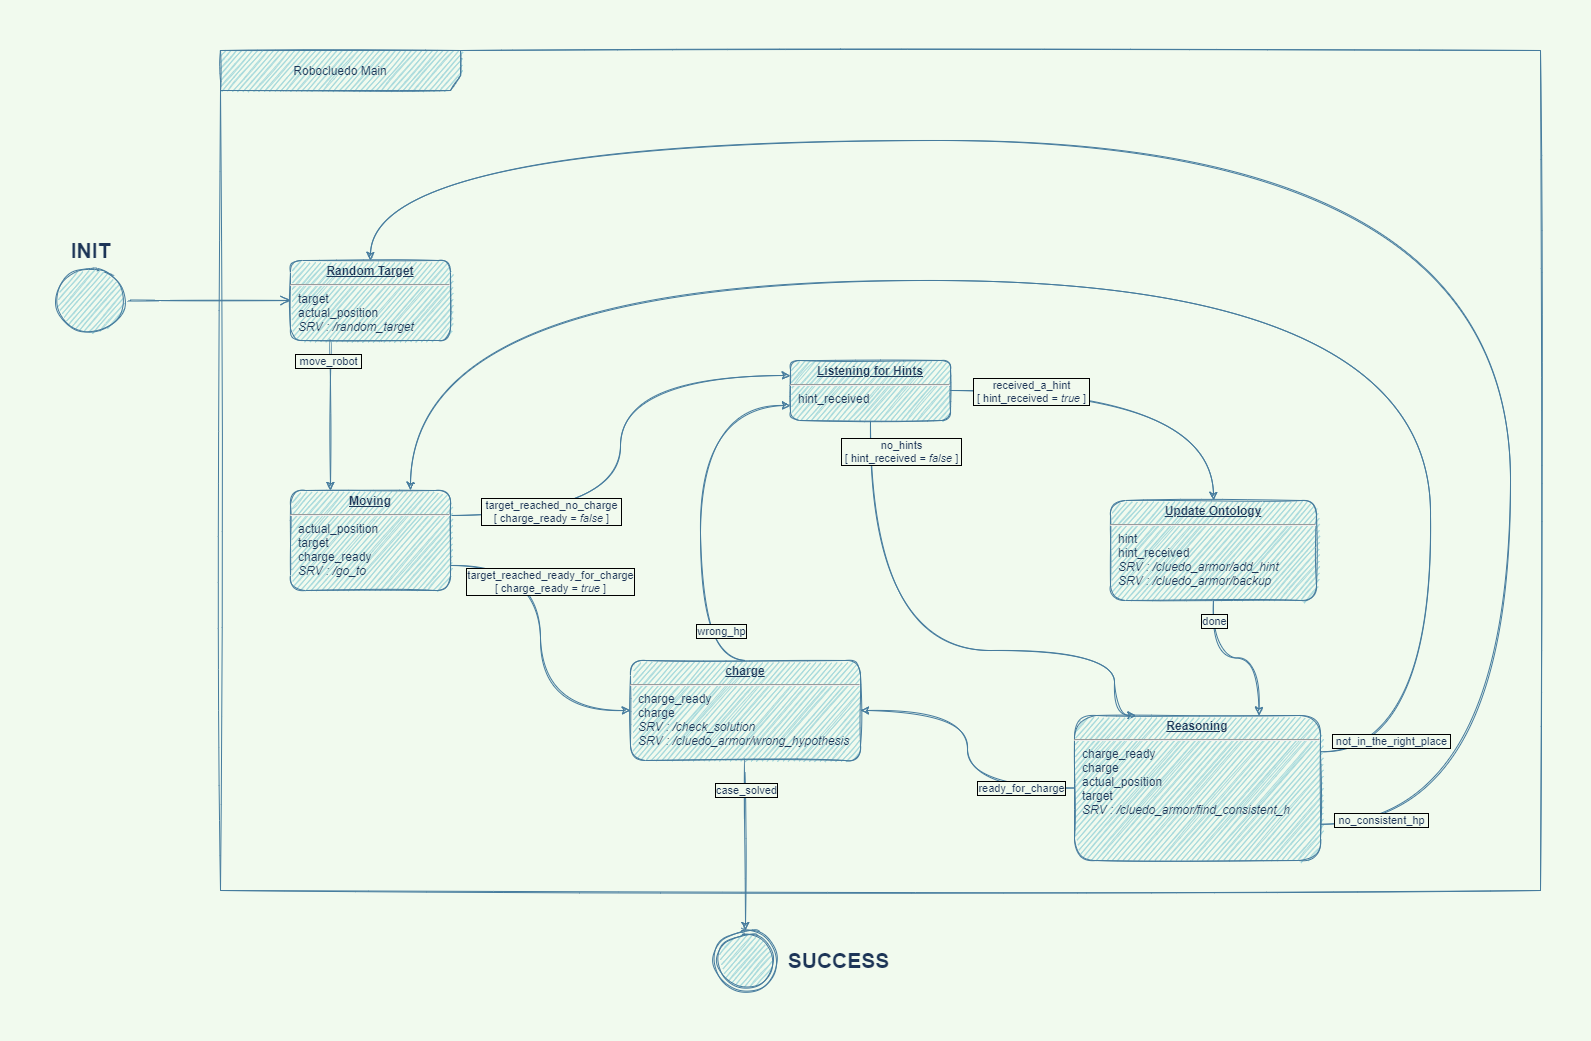

The diagram above was exported from draw.io. Its source (the exported page's mxGraphModel, read from the mxfile embedded in the PNG):
<mxGraphModel dx="2249" dy="814" grid="1" gridSize="10" guides="1" tooltips="1" connect="1" arrows="1" fold="1" page="1" pageScale="1" pageWidth="827" pageHeight="1169" background="#F1FAEE" math="0" shadow="0">
  <root>
    <mxCell id="0" />
    <mxCell id="1" parent="0" />
    <mxCell id="_Xa--BlpYBwkqSLyagYp-50" value="Robocluedo Main" style="shape=umlFrame;whiteSpace=wrap;html=1;rounded=0;fontColor=#1D3557;strokeColor=#457B9D;fillColor=#A8DADC;width=240;height=40;sketch=1;" vertex="1" parent="1">
      <mxGeometry x="-520" y="160" width="1320" height="840" as="geometry" />
    </mxCell>
    <mxCell id="_Xa--BlpYBwkqSLyagYp-43" style="edgeStyle=orthogonalEdgeStyle;rounded=1;orthogonalLoop=1;jettySize=auto;html=1;exitX=0.25;exitY=1;exitDx=0;exitDy=0;strokeColor=#457B9D;fontColor=#1D3557;entryX=0.25;entryY=0;entryDx=0;entryDy=0;curved=1;labelBackgroundColor=#F1FAEE;sketch=1;" edge="1" parent="1" source="_Xa--BlpYBwkqSLyagYp-21" target="_Xa--BlpYBwkqSLyagYp-22">
      <mxGeometry relative="1" as="geometry" />
    </mxCell>
    <mxCell id="_Xa--BlpYBwkqSLyagYp-44" value="&amp;nbsp;move_robot&amp;nbsp;" style="edgeLabel;html=1;align=center;verticalAlign=middle;resizable=0;points=[];labelBorderColor=#000000;fontColor=#1D3557;labelBackgroundColor=#F1FAEE;sketch=1;" vertex="1" connectable="0" parent="_Xa--BlpYBwkqSLyagYp-43">
      <mxGeometry x="-0.28" y="1" relative="1" as="geometry">
        <mxPoint x="-4" y="-34" as="offset" />
      </mxGeometry>
    </mxCell>
    <mxCell id="_Xa--BlpYBwkqSLyagYp-21" value="&lt;p style=&quot;margin: 0px ; margin-top: 4px ; text-align: center ; text-decoration: underline&quot;&gt;&lt;b&gt;Random Target&lt;/b&gt;&lt;/p&gt;&lt;hr&gt;&lt;p style=&quot;margin: 0px ; margin-left: 8px&quot;&gt;target&lt;br&gt;actual_position&lt;br&gt;&lt;/p&gt;&lt;p style=&quot;margin: 0px ; margin-left: 8px&quot;&gt;&lt;i&gt;SRV : /random_target&lt;/i&gt;&lt;/p&gt;" style="verticalAlign=top;align=left;overflow=fill;fontSize=12;fontFamily=Helvetica;html=1;rounded=1;fillColor=#A8DADC;strokeColor=#457B9D;fontColor=#1D3557;sketch=1;" vertex="1" parent="1">
      <mxGeometry x="-450" y="370" width="160" height="80" as="geometry" />
    </mxCell>
    <mxCell id="_Xa--BlpYBwkqSLyagYp-29" style="edgeStyle=orthogonalEdgeStyle;rounded=1;orthogonalLoop=1;jettySize=auto;html=1;exitX=1;exitY=0.25;exitDx=0;exitDy=0;entryX=0;entryY=0.25;entryDx=0;entryDy=0;strokeColor=#457B9D;fontColor=#1D3557;curved=1;labelBackgroundColor=#F1FAEE;sketch=1;" edge="1" parent="1" source="_Xa--BlpYBwkqSLyagYp-22" target="_Xa--BlpYBwkqSLyagYp-23">
      <mxGeometry relative="1" as="geometry" />
    </mxCell>
    <mxCell id="_Xa--BlpYBwkqSLyagYp-31" value="&amp;nbsp;target_reached_no_charge&amp;nbsp;&lt;br&gt;&amp;nbsp;[ charge_ready = &lt;i&gt;false&lt;/i&gt; ]&amp;nbsp;" style="edgeLabel;html=1;align=center;verticalAlign=middle;resizable=0;points=[];labelBorderColor=#000000;fontColor=#1D3557;labelBackgroundColor=#F1FAEE;sketch=1;" vertex="1" connectable="0" parent="_Xa--BlpYBwkqSLyagYp-29">
      <mxGeometry x="0.4796" relative="1" as="geometry">
        <mxPoint x="-115" y="135" as="offset" />
      </mxGeometry>
    </mxCell>
    <mxCell id="_Xa--BlpYBwkqSLyagYp-30" style="edgeStyle=orthogonalEdgeStyle;rounded=1;orthogonalLoop=1;jettySize=auto;html=1;exitX=1;exitY=0.75;exitDx=0;exitDy=0;entryX=0;entryY=0.5;entryDx=0;entryDy=0;strokeColor=#457B9D;fontColor=#1D3557;curved=1;labelBackgroundColor=#F1FAEE;sketch=1;" edge="1" parent="1" source="_Xa--BlpYBwkqSLyagYp-22" target="_Xa--BlpYBwkqSLyagYp-26">
      <mxGeometry relative="1" as="geometry" />
    </mxCell>
    <mxCell id="_Xa--BlpYBwkqSLyagYp-32" value="target_reached_ready_for_charge&lt;br&gt;&amp;nbsp;[ charge_ready = &lt;i&gt;true&amp;nbsp;&lt;/i&gt;]&amp;nbsp;" style="edgeLabel;html=1;align=center;verticalAlign=middle;resizable=0;points=[];labelBorderColor=#000000;fontColor=#1D3557;labelBackgroundColor=#F1FAEE;sketch=1;" vertex="1" connectable="0" parent="_Xa--BlpYBwkqSLyagYp-30">
      <mxGeometry x="-0.5043" y="1" relative="1" as="geometry">
        <mxPoint x="18" y="16" as="offset" />
      </mxGeometry>
    </mxCell>
    <mxCell id="_Xa--BlpYBwkqSLyagYp-22" value="&lt;p style=&quot;margin: 0px ; margin-top: 4px ; text-align: center ; text-decoration: underline&quot;&gt;&lt;b&gt;Moving&lt;/b&gt;&lt;/p&gt;&lt;hr&gt;&lt;p style=&quot;margin: 0px ; margin-left: 8px&quot;&gt;actual_position&lt;br&gt;target&lt;br&gt;charge_ready&lt;/p&gt;&lt;p style=&quot;margin: 0px ; margin-left: 8px&quot;&gt;&lt;i&gt;SRV : /go_to&lt;/i&gt;&lt;/p&gt;" style="verticalAlign=top;align=left;overflow=fill;fontSize=12;fontFamily=Helvetica;html=1;rounded=1;fillColor=#A8DADC;strokeColor=#457B9D;fontColor=#1D3557;sketch=1;" vertex="1" parent="1">
      <mxGeometry x="-450" y="600" width="160" height="100" as="geometry" />
    </mxCell>
    <mxCell id="_Xa--BlpYBwkqSLyagYp-35" style="edgeStyle=orthogonalEdgeStyle;rounded=1;orthogonalLoop=1;jettySize=auto;html=1;exitX=0.5;exitY=1;exitDx=0;exitDy=0;entryX=0.25;entryY=0;entryDx=0;entryDy=0;strokeColor=#457B9D;fontColor=#1D3557;curved=1;labelBackgroundColor=#F1FAEE;sketch=1;" edge="1" parent="1" source="_Xa--BlpYBwkqSLyagYp-23" target="_Xa--BlpYBwkqSLyagYp-25">
      <mxGeometry relative="1" as="geometry">
        <Array as="points">
          <mxPoint x="130" y="760" />
          <mxPoint x="374" y="760" />
        </Array>
      </mxGeometry>
    </mxCell>
    <mxCell id="_Xa--BlpYBwkqSLyagYp-38" value="no_hints&lt;br&gt;&amp;nbsp;[ hint_received = &lt;i&gt;false&lt;/i&gt; ]&amp;nbsp;" style="edgeLabel;html=1;align=center;verticalAlign=middle;resizable=0;points=[];labelBorderColor=#000000;fontColor=#1D3557;labelBackgroundColor=#F1FAEE;sketch=1;" vertex="1" connectable="0" parent="_Xa--BlpYBwkqSLyagYp-35">
      <mxGeometry x="-0.3526" y="10" relative="1" as="geometry">
        <mxPoint x="20" y="-151" as="offset" />
      </mxGeometry>
    </mxCell>
    <mxCell id="_Xa--BlpYBwkqSLyagYp-63" style="edgeStyle=orthogonalEdgeStyle;rounded=1;orthogonalLoop=1;jettySize=auto;html=1;fontColor=#1D3557;strokeColor=#457B9D;fillColor=#A8DADC;curved=1;labelBackgroundColor=#F1FAEE;sketch=1;" edge="1" parent="1" source="_Xa--BlpYBwkqSLyagYp-23" target="_Xa--BlpYBwkqSLyagYp-24">
      <mxGeometry relative="1" as="geometry" />
    </mxCell>
    <mxCell id="_Xa--BlpYBwkqSLyagYp-64" value="&lt;span style=&quot;background-color: rgb(241 , 250 , 238)&quot;&gt;&amp;nbsp;received_a_hint&amp;nbsp;&lt;/span&gt;&lt;br&gt;&lt;span style=&quot;background-color: rgb(241 , 250 , 238)&quot;&gt;&amp;nbsp;[ hint_received =&amp;nbsp;&lt;/span&gt;&lt;i&gt;true&lt;/i&gt;&lt;span style=&quot;background-color: rgb(241 , 250 , 238)&quot;&gt;&amp;nbsp;]&amp;nbsp;&lt;/span&gt;" style="edgeLabel;html=1;align=center;verticalAlign=middle;resizable=0;points=[];fontColor=#1D3557;labelBorderColor=#000000;labelBackgroundColor=#F1FAEE;sketch=1;" vertex="1" connectable="0" parent="_Xa--BlpYBwkqSLyagYp-63">
      <mxGeometry x="-0.0073" y="-14" relative="1" as="geometry">
        <mxPoint x="-105" y="-14" as="offset" />
      </mxGeometry>
    </mxCell>
    <mxCell id="_Xa--BlpYBwkqSLyagYp-23" value="&lt;p style=&quot;margin: 0px ; margin-top: 4px ; text-align: center ; text-decoration: underline&quot;&gt;&lt;b&gt;Listening for Hints&lt;/b&gt;&lt;/p&gt;&lt;hr&gt;&lt;p style=&quot;margin: 0px ; margin-left: 8px&quot;&gt;hint_received&lt;/p&gt;" style="verticalAlign=top;align=left;overflow=fill;fontSize=12;fontFamily=Helvetica;html=1;rounded=1;fillColor=#A8DADC;strokeColor=#457B9D;fontColor=#1D3557;sketch=1;" vertex="1" parent="1">
      <mxGeometry x="50" y="470" width="160" height="60" as="geometry" />
    </mxCell>
    <mxCell id="_Xa--BlpYBwkqSLyagYp-36" style="edgeStyle=orthogonalEdgeStyle;rounded=1;orthogonalLoop=1;jettySize=auto;html=1;exitX=0.5;exitY=1;exitDx=0;exitDy=0;entryX=0.75;entryY=0;entryDx=0;entryDy=0;strokeColor=#457B9D;fontColor=#1D3557;curved=1;labelBackgroundColor=#F1FAEE;sketch=1;" edge="1" parent="1" source="_Xa--BlpYBwkqSLyagYp-24" target="_Xa--BlpYBwkqSLyagYp-25">
      <mxGeometry relative="1" as="geometry" />
    </mxCell>
    <mxCell id="_Xa--BlpYBwkqSLyagYp-37" value="done" style="edgeLabel;html=1;align=center;verticalAlign=middle;resizable=0;points=[];labelBorderColor=#000000;fontColor=#1D3557;labelBackgroundColor=#F1FAEE;sketch=1;" vertex="1" connectable="0" parent="_Xa--BlpYBwkqSLyagYp-36">
      <mxGeometry x="-0.4118" y="7" relative="1" as="geometry">
        <mxPoint x="-7" y="-27" as="offset" />
      </mxGeometry>
    </mxCell>
    <mxCell id="_Xa--BlpYBwkqSLyagYp-24" value="&lt;p style=&quot;margin: 0px ; margin-top: 4px ; text-align: center ; text-decoration: underline&quot;&gt;&lt;b&gt;Update Ontology&lt;/b&gt;&lt;/p&gt;&lt;hr&gt;&lt;p style=&quot;margin: 0px ; margin-left: 8px&quot;&gt;hint&lt;br&gt;hint_received&lt;br&gt;&lt;/p&gt;&lt;p style=&quot;margin: 0px ; margin-left: 8px&quot;&gt;&lt;i&gt;SRV : /cluedo_armor/add_hint&lt;/i&gt;&lt;/p&gt;&lt;p style=&quot;margin: 0px ; margin-left: 8px&quot;&gt;&lt;i&gt;SRV : /cluedo_armor/backup&lt;/i&gt;&lt;/p&gt;" style="verticalAlign=top;align=left;overflow=fill;fontSize=12;fontFamily=Helvetica;html=1;rounded=1;fillColor=#A8DADC;strokeColor=#457B9D;fontColor=#1D3557;sketch=1;" vertex="1" parent="1">
      <mxGeometry x="370" y="610" width="206" height="100" as="geometry" />
    </mxCell>
    <mxCell id="_Xa--BlpYBwkqSLyagYp-39" style="edgeStyle=orthogonalEdgeStyle;rounded=1;orthogonalLoop=1;jettySize=auto;html=1;exitX=0;exitY=0.5;exitDx=0;exitDy=0;entryX=1;entryY=0.5;entryDx=0;entryDy=0;strokeColor=#457B9D;fontColor=#1D3557;curved=1;labelBackgroundColor=#F1FAEE;sketch=1;" edge="1" parent="1" source="_Xa--BlpYBwkqSLyagYp-25" target="_Xa--BlpYBwkqSLyagYp-26">
      <mxGeometry relative="1" as="geometry" />
    </mxCell>
    <mxCell id="_Xa--BlpYBwkqSLyagYp-40" value="ready_for_charge" style="edgeLabel;html=1;align=center;verticalAlign=middle;resizable=0;points=[];labelBorderColor=#000000;fontColor=#1D3557;labelBackgroundColor=#F1FAEE;sketch=1;" vertex="1" connectable="0" parent="_Xa--BlpYBwkqSLyagYp-39">
      <mxGeometry x="0.1557" y="1" relative="1" as="geometry">
        <mxPoint x="54" y="61" as="offset" />
      </mxGeometry>
    </mxCell>
    <mxCell id="_Xa--BlpYBwkqSLyagYp-45" style="edgeStyle=orthogonalEdgeStyle;rounded=1;orthogonalLoop=1;jettySize=auto;html=1;exitX=1;exitY=0.75;exitDx=0;exitDy=0;entryX=0.5;entryY=0;entryDx=0;entryDy=0;strokeColor=#457B9D;fontColor=#1D3557;curved=1;labelBackgroundColor=#F1FAEE;sketch=1;" edge="1" parent="1" source="_Xa--BlpYBwkqSLyagYp-25" target="_Xa--BlpYBwkqSLyagYp-21">
      <mxGeometry relative="1" as="geometry">
        <Array as="points">
          <mxPoint x="770" y="934" />
          <mxPoint x="770" y="250" />
          <mxPoint x="-370" y="250" />
        </Array>
      </mxGeometry>
    </mxCell>
    <mxCell id="_Xa--BlpYBwkqSLyagYp-46" value="&amp;nbsp;no_consistent_hp&amp;nbsp;" style="edgeLabel;html=1;align=center;verticalAlign=middle;resizable=0;points=[];fontColor=#1D3557;labelBorderColor=#000000;labelBackgroundColor=#F1FAEE;sketch=1;" vertex="1" connectable="0" parent="_Xa--BlpYBwkqSLyagYp-45">
      <mxGeometry x="-0.6061" relative="1" as="geometry">
        <mxPoint x="-130" y="226" as="offset" />
      </mxGeometry>
    </mxCell>
    <mxCell id="_Xa--BlpYBwkqSLyagYp-48" style="edgeStyle=orthogonalEdgeStyle;rounded=1;orthogonalLoop=1;jettySize=auto;html=1;exitX=1;exitY=0.25;exitDx=0;exitDy=0;entryX=0.75;entryY=0;entryDx=0;entryDy=0;fontColor=#1D3557;strokeColor=#457B9D;fillColor=#A8DADC;curved=1;labelBackgroundColor=#F1FAEE;sketch=1;" edge="1" parent="1" source="_Xa--BlpYBwkqSLyagYp-25" target="_Xa--BlpYBwkqSLyagYp-22">
      <mxGeometry relative="1" as="geometry">
        <Array as="points">
          <mxPoint x="690" y="861" />
          <mxPoint x="690" y="390" />
          <mxPoint x="-330" y="390" />
        </Array>
      </mxGeometry>
    </mxCell>
    <mxCell id="_Xa--BlpYBwkqSLyagYp-49" value="&amp;nbsp;not_in_the_right_place&amp;nbsp;" style="edgeLabel;html=1;align=center;verticalAlign=middle;resizable=0;points=[];fontColor=#1D3557;labelBorderColor=#000000;labelBackgroundColor=#F1FAEE;sketch=1;" vertex="1" connectable="0" parent="_Xa--BlpYBwkqSLyagYp-48">
      <mxGeometry x="-0.6999" y="1" relative="1" as="geometry">
        <mxPoint x="-39" y="151" as="offset" />
      </mxGeometry>
    </mxCell>
    <mxCell id="_Xa--BlpYBwkqSLyagYp-25" value="&lt;p style=&quot;margin: 0px ; margin-top: 4px ; text-align: center ; text-decoration: underline&quot;&gt;&lt;b&gt;Reasoning&lt;/b&gt;&lt;/p&gt;&lt;hr&gt;&lt;p style=&quot;margin: 0px ; margin-left: 8px&quot;&gt;charge_ready&lt;/p&gt;&lt;p style=&quot;margin: 0px ; margin-left: 8px&quot;&gt;charge&lt;/p&gt;&lt;p style=&quot;margin: 0px ; margin-left: 8px&quot;&gt;actual_position&lt;/p&gt;&lt;p style=&quot;margin: 0px ; margin-left: 8px&quot;&gt;target&lt;/p&gt;&lt;p style=&quot;margin: 0px ; margin-left: 8px&quot;&gt;&lt;i&gt;SRV : /cluedo_armor/find_consistent_h&lt;/i&gt;&lt;/p&gt;" style="verticalAlign=top;align=left;overflow=fill;fontSize=12;fontFamily=Helvetica;html=1;rounded=1;fillColor=#A8DADC;strokeColor=#457B9D;fontColor=#1D3557;sketch=1;" vertex="1" parent="1">
      <mxGeometry x="334" y="825" width="246" height="145" as="geometry" />
    </mxCell>
    <mxCell id="_Xa--BlpYBwkqSLyagYp-56" style="edgeStyle=orthogonalEdgeStyle;rounded=1;orthogonalLoop=1;jettySize=auto;html=1;exitX=0.5;exitY=1;exitDx=0;exitDy=0;entryX=0.5;entryY=0;entryDx=0;entryDy=0;fontColor=#1D3557;strokeColor=#457B9D;fillColor=#A8DADC;curved=1;labelBackgroundColor=#F1FAEE;sketch=1;" edge="1" parent="1" source="_Xa--BlpYBwkqSLyagYp-26" target="_Xa--BlpYBwkqSLyagYp-55">
      <mxGeometry relative="1" as="geometry" />
    </mxCell>
    <mxCell id="_Xa--BlpYBwkqSLyagYp-59" value="case_solved" style="edgeLabel;html=1;align=center;verticalAlign=middle;resizable=0;points=[];fontColor=#1D3557;labelBorderColor=#000000;labelBackgroundColor=#F1FAEE;sketch=1;" vertex="1" connectable="0" parent="_Xa--BlpYBwkqSLyagYp-56">
      <mxGeometry x="-0.3053" y="1" relative="1" as="geometry">
        <mxPoint x="-1" y="-29" as="offset" />
      </mxGeometry>
    </mxCell>
    <mxCell id="_Xa--BlpYBwkqSLyagYp-61" style="edgeStyle=orthogonalEdgeStyle;rounded=1;orthogonalLoop=1;jettySize=auto;html=1;exitX=0.5;exitY=0;exitDx=0;exitDy=0;entryX=0;entryY=0.75;entryDx=0;entryDy=0;fontColor=#1D3557;strokeColor=#457B9D;fillColor=#A8DADC;curved=1;labelBackgroundColor=#F1FAEE;sketch=1;" edge="1" parent="1" source="_Xa--BlpYBwkqSLyagYp-26" target="_Xa--BlpYBwkqSLyagYp-23">
      <mxGeometry relative="1" as="geometry">
        <Array as="points">
          <mxPoint x="-40" y="770" />
          <mxPoint x="-40" y="515" />
        </Array>
      </mxGeometry>
    </mxCell>
    <mxCell id="_Xa--BlpYBwkqSLyagYp-62" value="wrong_hp" style="edgeLabel;html=1;align=center;verticalAlign=middle;resizable=0;points=[];fontColor=#1D3557;labelBorderColor=#000000;labelBackgroundColor=#F1FAEE;sketch=1;" vertex="1" connectable="0" parent="_Xa--BlpYBwkqSLyagYp-61">
      <mxGeometry x="-0.0603" relative="1" as="geometry">
        <mxPoint x="20" y="108" as="offset" />
      </mxGeometry>
    </mxCell>
    <mxCell id="_Xa--BlpYBwkqSLyagYp-26" value="&lt;p style=&quot;margin: 0px ; margin-top: 4px ; text-align: center ; text-decoration: underline&quot;&gt;&lt;b&gt;charge&lt;/b&gt;&lt;/p&gt;&lt;hr&gt;&lt;p style=&quot;margin: 0px ; margin-left: 8px&quot;&gt;charge_ready&lt;br&gt;&lt;/p&gt;&lt;p style=&quot;margin: 0px ; margin-left: 8px&quot;&gt;charge&lt;/p&gt;&lt;p style=&quot;margin: 0px ; margin-left: 8px&quot;&gt;&lt;i&gt;SRV : /check_solution&lt;/i&gt;&lt;/p&gt;&lt;p style=&quot;margin: 0px ; margin-left: 8px&quot;&gt;&lt;i&gt;SRV : /cluedo_armor/wrong_hypothesis&lt;/i&gt;&lt;/p&gt;" style="verticalAlign=top;align=left;overflow=fill;fontSize=12;fontFamily=Helvetica;html=1;rounded=1;fillColor=#A8DADC;strokeColor=#457B9D;fontColor=#1D3557;sketch=1;" vertex="1" parent="1">
      <mxGeometry x="-110" y="770" width="230" height="100" as="geometry" />
    </mxCell>
    <mxCell id="_Xa--BlpYBwkqSLyagYp-53" value="" style="ellipse;html=1;shape=startState;fillColor=#A8DADC;strokeColor=#457B9D;rounded=0;fontColor=#1D3557;sketch=1;" vertex="1" parent="1">
      <mxGeometry x="-690" y="375" width="80" height="70" as="geometry" />
    </mxCell>
    <mxCell id="_Xa--BlpYBwkqSLyagYp-54" value="" style="edgeStyle=orthogonalEdgeStyle;html=1;verticalAlign=bottom;endArrow=open;endSize=8;strokeColor=#457B9D;rounded=1;fontColor=#1D3557;fillColor=#A8DADC;entryX=0;entryY=0.5;entryDx=0;entryDy=0;curved=1;labelBackgroundColor=#F1FAEE;sketch=1;" edge="1" source="_Xa--BlpYBwkqSLyagYp-53" parent="1" target="_Xa--BlpYBwkqSLyagYp-21">
      <mxGeometry relative="1" as="geometry">
        <mxPoint x="-450" y="412.5" as="targetPoint" />
      </mxGeometry>
    </mxCell>
    <mxCell id="_Xa--BlpYBwkqSLyagYp-55" value="" style="ellipse;html=1;shape=endState;fillColor=#A8DADC;strokeColor=#457B9D;rounded=0;fontColor=#1D3557;sketch=1;" vertex="1" parent="1">
      <mxGeometry x="-28.119999999999997" y="1040" width="66.25" height="60" as="geometry" />
    </mxCell>
    <mxCell id="_Xa--BlpYBwkqSLyagYp-57" value="&lt;b&gt;&lt;font style=&quot;font-size: 21px&quot;&gt;INIT&lt;/font&gt;&lt;/b&gt;" style="text;html=1;align=center;verticalAlign=middle;resizable=0;points=[];autosize=1;strokeColor=none;fillColor=none;fontColor=#1D3557;sketch=1;" vertex="1" parent="1">
      <mxGeometry x="-680" y="350" width="60" height="20" as="geometry" />
    </mxCell>
    <mxCell id="_Xa--BlpYBwkqSLyagYp-60" value="&lt;b&gt;&lt;font style=&quot;font-size: 21px&quot;&gt;SUCCESS&lt;/font&gt;&lt;/b&gt;" style="text;html=1;align=center;verticalAlign=middle;resizable=0;points=[];autosize=1;strokeColor=none;fillColor=none;fontColor=#1D3557;sketch=1;" vertex="1" parent="1">
      <mxGeometry x="38.13" y="1060" width="120" height="20" as="geometry" />
    </mxCell>
  </root>
</mxGraphModel>